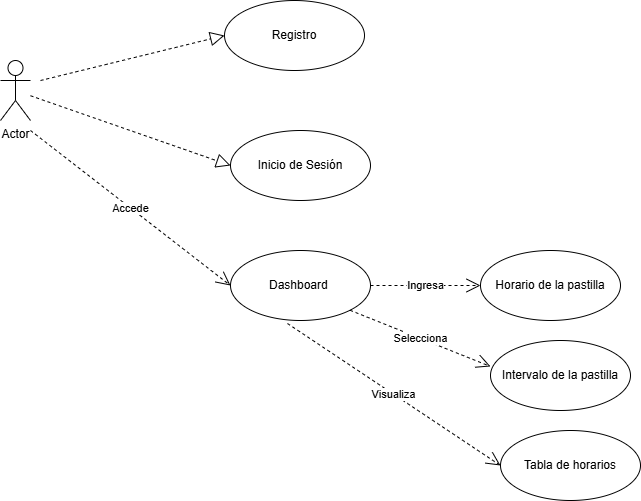

The diagram above was exported from draw.io. Its source (the exported page's mxGraphModel, read from the mxfile embedded in the PNG):
<mxGraphModel dx="880" dy="468" grid="1" gridSize="10" guides="1" tooltips="1" connect="1" arrows="1" fold="1" page="1" pageScale="1" pageWidth="827" pageHeight="1169" math="0" shadow="0">
  <root>
    <mxCell id="0" />
    <mxCell id="1" parent="0" />
    <mxCell id="cvfBRMeOlSS2WPnhl1sa-1" value="Actor" style="shape=umlActor;verticalLabelPosition=bottom;verticalAlign=top;html=1;" parent="1" vertex="1">
      <mxGeometry x="120" y="100" width="30" height="60" as="geometry" />
    </mxCell>
    <mxCell id="cvfBRMeOlSS2WPnhl1sa-3" value="Registro" style="ellipse;whiteSpace=wrap;html=1;" parent="1" vertex="1">
      <mxGeometry x="344" y="40" width="140" height="70" as="geometry" />
    </mxCell>
    <mxCell id="cvfBRMeOlSS2WPnhl1sa-4" value="Inicio de Sesión" style="ellipse;whiteSpace=wrap;html=1;" parent="1" vertex="1">
      <mxGeometry x="350" y="170" width="140" height="70" as="geometry" />
    </mxCell>
    <mxCell id="cvfBRMeOlSS2WPnhl1sa-5" value="Dashboard&amp;nbsp;" style="ellipse;whiteSpace=wrap;html=1;" parent="1" vertex="1">
      <mxGeometry x="350" y="290" width="140" height="70" as="geometry" />
    </mxCell>
    <mxCell id="cvfBRMeOlSS2WPnhl1sa-11" value="" style="endArrow=block;dashed=1;endFill=0;endSize=12;html=1;rounded=0;entryX=0;entryY=0.5;entryDx=0;entryDy=0;" parent="1" target="cvfBRMeOlSS2WPnhl1sa-3" edge="1">
      <mxGeometry width="160" relative="1" as="geometry">
        <mxPoint x="160" y="120" as="sourcePoint" />
        <mxPoint x="290" y="130" as="targetPoint" />
      </mxGeometry>
    </mxCell>
    <mxCell id="cvfBRMeOlSS2WPnhl1sa-12" value="" style="endArrow=block;dashed=1;endFill=0;endSize=12;html=1;rounded=0;entryX=0;entryY=0.5;entryDx=0;entryDy=0;" parent="1" source="cvfBRMeOlSS2WPnhl1sa-1" target="cvfBRMeOlSS2WPnhl1sa-4" edge="1">
      <mxGeometry width="160" relative="1" as="geometry">
        <mxPoint x="140" y="130" as="sourcePoint" />
        <mxPoint x="300" y="130" as="targetPoint" />
      </mxGeometry>
    </mxCell>
    <mxCell id="cvfBRMeOlSS2WPnhl1sa-13" value="Horario de la pastilla" style="ellipse;whiteSpace=wrap;html=1;" parent="1" vertex="1">
      <mxGeometry x="600" y="290" width="140" height="70" as="geometry" />
    </mxCell>
    <mxCell id="cvfBRMeOlSS2WPnhl1sa-14" value="Ingresa" style="endArrow=open;endSize=12;dashed=1;html=1;rounded=0;exitX=1;exitY=0.5;exitDx=0;exitDy=0;entryX=0;entryY=0.5;entryDx=0;entryDy=0;" parent="1" source="cvfBRMeOlSS2WPnhl1sa-5" target="cvfBRMeOlSS2WPnhl1sa-13" edge="1">
      <mxGeometry width="160" relative="1" as="geometry">
        <mxPoint x="500" y="330" as="sourcePoint" />
        <mxPoint x="630" y="330" as="targetPoint" />
      </mxGeometry>
    </mxCell>
    <mxCell id="cvfBRMeOlSS2WPnhl1sa-15" value="Intervalo de la pastilla" style="ellipse;whiteSpace=wrap;html=1;" parent="1" vertex="1">
      <mxGeometry x="610" y="380" width="140" height="70" as="geometry" />
    </mxCell>
    <mxCell id="cvfBRMeOlSS2WPnhl1sa-16" value="Selecciona" style="endArrow=open;endSize=12;dashed=1;html=1;rounded=0;exitX=1;exitY=1;exitDx=0;exitDy=0;entryX=0;entryY=0.371;entryDx=0;entryDy=0;entryPerimeter=0;" parent="1" source="cvfBRMeOlSS2WPnhl1sa-5" target="cvfBRMeOlSS2WPnhl1sa-15" edge="1">
      <mxGeometry width="160" relative="1" as="geometry">
        <mxPoint x="450" y="370" as="sourcePoint" />
        <mxPoint x="610" y="370" as="targetPoint" />
      </mxGeometry>
    </mxCell>
    <mxCell id="cvfBRMeOlSS2WPnhl1sa-17" value="Tabla de horarios" style="ellipse;whiteSpace=wrap;html=1;" parent="1" vertex="1">
      <mxGeometry x="620" y="470" width="140" height="70" as="geometry" />
    </mxCell>
    <mxCell id="cvfBRMeOlSS2WPnhl1sa-18" value="Visualiza" style="endArrow=open;endSize=12;dashed=1;html=1;rounded=0;exitX=0.407;exitY=1.043;exitDx=0;exitDy=0;exitPerimeter=0;entryX=0;entryY=0.5;entryDx=0;entryDy=0;" parent="1" source="cvfBRMeOlSS2WPnhl1sa-5" target="cvfBRMeOlSS2WPnhl1sa-17" edge="1">
      <mxGeometry width="160" relative="1" as="geometry">
        <mxPoint x="440" y="430" as="sourcePoint" />
        <mxPoint x="600" y="430" as="targetPoint" />
      </mxGeometry>
    </mxCell>
    <mxCell id="cvfBRMeOlSS2WPnhl1sa-19" value="Accede" style="endArrow=open;endSize=12;dashed=1;html=1;rounded=0;entryX=0;entryY=0.5;entryDx=0;entryDy=0;" parent="1" target="cvfBRMeOlSS2WPnhl1sa-5" edge="1">
      <mxGeometry width="160" relative="1" as="geometry">
        <mxPoint x="150" y="170" as="sourcePoint" />
        <mxPoint x="310" y="280" as="targetPoint" />
      </mxGeometry>
    </mxCell>
  </root>
</mxGraphModel>